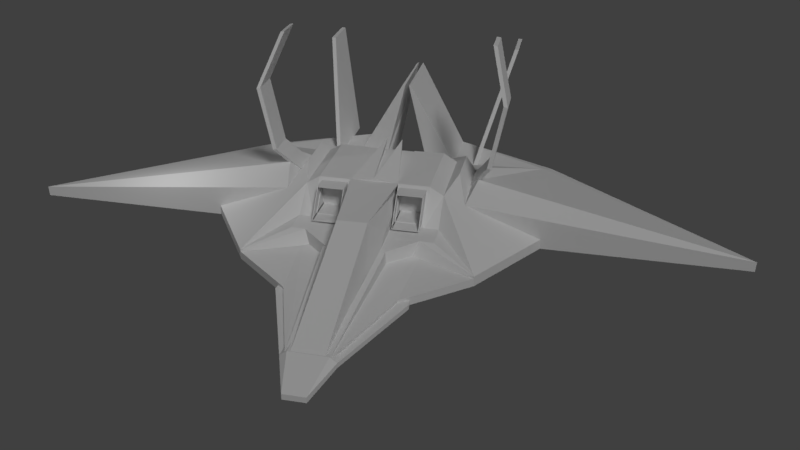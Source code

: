 # Source: EnemySpaceship.blend  (saved by Blender 2.79.0; exported with 4.5.12 LTS)
import bpy
from mathutils import Matrix  # noqa: F401  (used for matrix-valued properties, if any)

bpy.ops.wm.read_factory_settings(use_empty=True)
scene = bpy.context.scene
scene.name = 'Scene'

# ---- collections
col_collection_1 = bpy.data.collections.new('Collection 1'); scene.collection.children.link(col_collection_1)

# ---- materials (node trees are filled in below, after node groups)
mat_redmetal = bpy.data.materials.new('RedMetal')
mat_redmetal.alpha_threshold = 0.0
mat_redmetal.use_transparent_shadow = False
mat_redmetal.roughness = 0.5
mat_redmetal.specular_intensity = 0.0
mat_brightmetal = bpy.data.materials.new('BrightMetal')
mat_brightmetal.alpha_threshold = 0.0
mat_brightmetal.use_transparent_shadow = False
mat_brightmetal.roughness = 0.5
mat_glas = bpy.data.materials.new('Glas')
mat_glas.alpha_threshold = 0.0
mat_glas.use_transparent_shadow = False
mat_glas.roughness = 0.5
mat_glas.specular_intensity = 1.0

# ---- material node trees

# ---- world
world_world = bpy.data.worlds.new('World'); scene.world = world_world
world_world.color = (0.05088, 0.05088, 0.05088)
world_world.use_sun_shadow = False
world_world.sun_shadow_jitter_overblur = 0.0
world_world.cycles.sampling_method = 'MANUAL'

# ---- cameras
cam_camera = bpy.data.cameras.new('Camera')
cam_camera.clip_end = 100.0
cam_camera.lens = 35.0
cam_camera.sensor_width = 32.0
cam_camera.sensor_height = 18.0
cam_camera.display_size = 2.0
cam_camera.dof.focus_distance = 0.0
cam_camera.dof.aperture_fstop = 128.0
cam_camera.dof.aperture_blades = 6

# ---- lights
light_sun = bpy.data.lights.new('Sun', 'SUN')
light_sun.transmission_factor = 0.0
light_sun.angle = 0.1993
light_sun.energy = 1.0
light_sun.shadow_buffer_clip_start = 0.5
light_sun.shadow_soft_size = 0.1
light_sun.shadow_cascade_max_distance = 1000.0
light_point = bpy.data.lights.new('Point', 'POINT')
light_point.transmission_factor = 0.0
light_point.energy = 100.0
light_point.shadow_buffer_clip_start = 0.5
light_point.shadow_soft_size = 0.1
light_point.shadow_maximum_resolution = 0.006
light_point.use_absolute_resolution = True

# ---- meshes
me_cube_018 = bpy.data.meshes.new('Cube.018')
me_cube_018.from_pydata([(-1.174, -2.019, -0.9859), (-0.905, 1.506, -1.478), (-1.174, -2.024, -1.005), (-0.905, 1.527, -1.829), (1.0, -2.019, -0.98), (0.7421, 1.506, -1.478), (1.0, -2.024, -1.005), (0.7421, 1.527, -1.829), (-0.04935, 1.506, -1.478), (-0.1179, -2.019, -0.8497), (-0.4661, 1.506, -1.103), (-0.1618, 0.9709, -0.1293), (0.5308, 0.9927, -0.1694), (0.3871, 1.506, -1.065)], [], [(0, 1, 3, 2), (2, 3, 7, 6), (6, 7, 5, 4), (4, 5, 13, 12), (2, 6, 4, 12, 9, 11, 0), (7, 3, 1, 10, 8, 13, 5), (9, 8, 10, 11), (11, 10, 1, 0), (12, 13, 8, 9)])
_uv = me_cube_018.uv_layers.new(name='UVMap')
_uv.uv.foreach_set('vector', [0.997, 0.5062, 0.9478, 0.0137, 1.0, 0.0, 1.0, 0.5063, 0.3583, 0.0, 0.314, 0.505, 0.04251, 0.505, 0.0, 6.604e-08, 0.6088, 0.4335, 0.6088, 0.9396, 0.5536, 0.9257, 0.6047, 0.4334, 0.3884, 0.5157, 0.3373, 1.008, 0.2633, 0.9994, 0.142, 0.9004, 0.4956, 0.5686, 0.1373, 0.5686, 0.1373, 0.5669, 0.2147, 0.1352, 0.3216, 0.5617, 0.3289, 0.1365, 0.4956, 0.5672, 0.3455, 0.505, 0.3455, 0.7331, 0.2876, 0.7331, 0.2258, 0.6723, 0.2876, 0.6146, 0.2195, 0.5541, 0.2876, 0.505, 0.6953, 0.564, 0.6953, 0.8121, 0.6602, 0.8098, 0.5927, 0.7584, 0.1375, 0.2499, 0.286, 0.1505, 0.3686, 0.143, 0.4179, 0.6355, 0.546, 0.3318, 0.6111, 0.2859, 0.655, 0.2827, 0.655, 0.5286])
me_cube_018.materials.append(mat_redmetal)
me_cube_018.use_remesh_preserve_volume = False
me_cube_018.use_remesh_preserve_attributes = False
me_cube_018.use_mirror_vertex_groups = False
me_cube_018.update()
me_cube_008 = bpy.data.meshes.new('Cube.008')
me_cube_008.from_pydata([(-1.0, -1.0, -1.0), (-1.0, 0.7204, 1.0), (-1.0, 2.044, -1.0), (-1.0, 2.044, 1.0), (1.0, -1.0, -1.0), (1.0, 0.7204, 1.0), (1.0, 2.044, -1.0), (1.0, 2.044, 1.0), (-1.0, 0.7204, 1.058), (-1.0, 2.044, 1.058), (1.0, 2.044, 1.058), (1.0, 0.7204, 1.058), (-1.071, 2.044, -1.0), (-1.071, -1.0, -1.0), (-1.071, 0.7204, 1.0), (-1.071, 2.044, 1.0), (1.057, 2.044, 1.0), (1.057, 2.044, -1.0), (1.057, -1.0, -1.0), (1.057, 0.7204, 1.0), (-1.0, 2.044, -1.033), (-1.0, -1.0, -1.033), (1.0, 2.044, -1.033), (1.0, -1.0, -1.033), (-1.063, 0.7204, 1.0), (-1.063, 2.044, 1.0), (-1.063, 0.7204, 1.058), (-1.063, 2.044, 1.058), (1.057, 2.044, 1.0), (1.057, 0.7204, 1.0), (1.057, 2.044, 1.058), (1.057, 0.7204, 1.058), (-1.066, 2.044, -1.0), (-1.066, -1.0, -1.0), (-1.066, 2.044, -1.033), (-1.066, -1.0, -1.033), (1.055, -1.0, -1.0), (1.055, 2.044, -1.0), (1.055, -1.0, -1.033), (1.055, 2.044, -1.033)], [], [(1, 3, 15, 14), (2, 3, 7, 6), (5, 4, 18, 19), (0, 2, 32, 33), (3, 1, 24, 25), (10, 9, 8, 11), (1, 5, 11, 8), (7, 3, 9, 10), (11, 5, 29, 31), (13, 14, 15, 12), (2, 0, 13, 12), (3, 2, 12, 15), (0, 1, 14, 13), (17, 16, 19, 18), (4, 6, 17, 18), (7, 5, 19, 16), (6, 7, 16, 17), (20, 22, 23, 21), (4, 23, 38, 36), (4, 0, 21, 23), (2, 6, 22, 20), (25, 24, 26, 27), (1, 8, 26, 24), (8, 9, 27, 26), (9, 3, 25, 27), (29, 28, 30, 31), (10, 11, 31, 30), (5, 7, 28, 29), (7, 10, 30, 28), (33, 32, 34, 35), (2, 20, 34, 32), (20, 21, 35, 34), (21, 0, 33, 35), (37, 36, 38, 39), (6, 4, 36, 37), (23, 22, 39, 38), (22, 6, 37, 39)])
_uv = me_cube_008.uv_layers.new(name='UVMap')
_uv.uv.foreach_set('vector', [0.6335, 0.7174, 0.6335, 0.5, 0.6449, 0.5, 0.6449, 0.7174, 0.8175, 0.4279, 0.9562, 0.4279, 0.9562, 0.5695, 0.8175, 0.5695, 0.6541, 0.5, 0.6541, 0.8285, 0.6449, 0.8285, 0.6449, 0.5, 0.491, 0.966, 0.491, 0.466, 0.5016, 0.466, 0.5016, 0.966, 0.6335, 0.5, 0.6335, 0.7174, 0.6234, 0.7174, 0.6234, 0.5, 0.3808, 0.6673, 0.3808, 0.3388, 0.5939, 0.3388, 0.5939, 0.6673, 0.6541, 0.838, 0.6541, 0.5094, 0.6634, 0.5094, 0.6634, 0.838, 0.4891, 0.536, 0.4891, 0.2074, 0.4984, 0.2074, 0.4984, 0.536, 0.6634, 0.5094, 0.6541, 0.5094, 0.6541, 0.5, 0.6634, 0.5, 0.322, 1.0, 0.0, 0.7174, 0.0, 0.5, 0.322, 0.5, 0.491, 0.466, 0.491, 0.966, 0.4796, 0.966, 0.4796, 0.466, 0.4891, 0.2074, 0.1671, 0.2074, 0.1671, 0.1958, 0.4891, 0.1958, 0.322, 0.8285, 0.322, 0.5, 0.3334, 0.5, 0.3334, 0.8285, 0.6634, 0.5, 0.3414, 0.5, 0.3414, 0.2826, 0.6634, 0.0, 0.346, 0.8126, 0.346, 0.3126, 0.3552, 0.3126, 0.3552, 0.8126, 0.5864, 0.7174, 0.5864, 0.5, 0.5955, 0.5, 0.5955, 0.7174, 0.1671, 0.536, 0.4891, 0.536, 0.4891, 0.5453, 0.1671, 0.5453, 0.01056, 0.0, 0.3326, 7.833e-08, 0.3326, 0.5, 0.01056, 0.5, 0.3387, 0.509, 0.3334, 0.509, 0.3334, 0.5, 0.3387, 0.5, 0.3387, 0.509, 0.3387, 0.8376, 0.3334, 0.8376, 0.3334, 0.509, 0.1671, 0.2074, 0.1671, 0.536, 0.1618, 0.536, 0.1618, 0.2074, 0.6141, 0.5, 0.6141, 0.7174, 0.6047, 0.7174, 0.6047, 0.5, 0.6541, 0.838, 0.6634, 0.838, 0.6634, 0.8483, 0.6541, 0.8483, 0.5939, 0.3388, 0.3808, 0.3388, 0.3808, 0.3284, 0.5939, 0.3284, 0.4984, 0.2074, 0.4891, 0.2074, 0.4891, 0.1971, 0.4984, 0.1971, 0.6141, 0.7174, 0.6141, 0.5, 0.6234, 0.5, 0.6234, 0.7174, 0.3808, 0.6673, 0.5939, 0.6673, 0.5939, 0.6768, 0.3808, 0.6768, 0.5955, 0.7174, 0.5955, 0.5, 0.6047, 0.5, 0.6047, 0.7174, 0.4891, 0.536, 0.4984, 0.536, 0.4984, 0.5454, 0.4891, 0.5454, 0.4074, 0.8496, 0.4074, 0.3496, 0.4127, 0.3496, 0.4127, 0.8496, 0.1671, 0.2074, 0.1618, 0.2074, 0.1618, 0.1966, 0.1671, 0.1966, 0.01056, 0.0, 0.01056, 0.5, 0.0, 0.5, 3.838e-08, 0.0, 0.3334, 0.8376, 0.3387, 0.8376, 0.3387, 0.8483, 0.3334, 0.8483, 0.4751, 0.8972, 0.4751, 0.3972, 0.4804, 0.3972, 0.4804, 0.8972, 0.4465, 0.4872, 0.4465, 0.9872, 0.4377, 0.9872, 0.4377, 0.4872, 0.3326, 0.5, 0.3326, 7.833e-08, 0.3414, 7.833e-08, 0.3414, 0.5, 0.1618, 0.536, 0.1671, 0.536, 0.1671, 0.545, 0.1618, 0.545])
me_cube_008.materials.append(mat_brightmetal)
me_cube_008.use_remesh_preserve_volume = False
me_cube_008.use_remesh_preserve_attributes = False
me_cube_008.use_mirror_vertex_groups = False
me_cube_008.update()
me_cube_004 = bpy.data.meshes.new('Cube.004')
me_cube_004.from_pydata([(-0.5964, -2.306, -1.632), (-0.5964, 1.294, -0.4053), (-0.5964, 4.3, -0.6986), (-0.5964, 4.323, -0.5169), (0.8474, -2.306, -1.655), (0.8474, 1.294, -0.428), (0.8474, 4.3, -0.6986), (0.8474, 4.323, -0.5396), (0.8474, 0.04427, -0.5129), (-0.5964, 0.02705, -0.4978), (-0.6056, 4.15, 0.1666), (-0.5985, 1.764, 0.1761), (-0.3084, -0.7453, 0.1725), (-0.3234, -4.876, -1.219), (0.8483, 1.785, 0.1708), (0.8468, 4.153, 0.1589), (0.5673, -0.7316, 0.1785), (0.5551, -4.876, -1.219), (-0.3797, 4.323, 0.06278), (-0.3953, 1.294, -0.06081), (0.6828, 4.323, 0.07227), (0.7163, 1.508, -0.1115), (0.5467, 4.152, 0.1605), (0.5528, 1.781, 0.1719), (-0.2672, 1.769, 0.1749), (-0.288, 4.151, 0.1649), (-0.4348, 1.767, 0.1755), (-0.4576, 4.15, 0.1658)], [], [(0, 9, 1, 3, 2), (2, 3, 18, 10, 27, 25, 22, 15, 20, 7, 6), (6, 7, 5, 8, 4), (4, 8, 16, 17), (2, 6, 4, 17, 13, 0), (7, 20, 21, 5), (9, 12, 11, 19, 1), (11, 10, 18, 19), (11, 12, 16, 14, 23, 24, 26), (13, 12, 9, 0), (14, 16, 8, 5, 21), (14, 15, 22, 23), (17, 16, 12, 13), (19, 18, 3, 1), (21, 20, 15, 14), (23, 22, 25, 24), (24, 25, 27, 26), (26, 27, 10, 11)])
_uv = me_cube_004.uv_layers.new(name='UVMap')
_uv.uv.foreach_set('vector', [0.4594, 0.7321, 0.3478, 0.4663, 0.3598, 0.3299, 0.4347, 0.008721, 0.4594, 0.01391, 1.0, 0.1554, 0.9749, 0.1554, 0.8929, 0.1321, 0.8742, 0.1564, 0.8744, 0.1405, 0.8745, 0.1222, 0.8751, 0.03237, 0.8754, 6.52e-05, 0.8916, 0.01771, 0.9781, 0.0, 1.0, 2.508e-06, 0.2311, 0.9857, 0.2094, 0.9906, 0.1327, 0.6697, 0.1193, 0.5353, 0.2311, 0.2672, 0.2311, 0.2672, 0.1193, 0.5353, 0.0, 0.4632, 0.1109, 0.0, 0.6662, 0.9893, 0.4594, 0.9892, 0.4594, 0.2727, 0.5022, 0.0, 0.628, 5.574e-05, 0.6662, 0.2729, 0.2094, 0.9906, 0.1198, 1.0, 0.08948, 0.6973, 0.1327, 0.6697, 0.3478, 0.4663, 0.2311, 0.5385, 0.2885, 0.271, 0.306, 0.3247, 0.3598, 0.3299, 0.8769, 0.4304, 0.8742, 0.1744, 0.9066, 0.1564, 0.9066, 0.4826, 0.3465, 0.8222, 0.3875, 0.5523, 0.5129, 0.5537, 0.5537, 0.8242, 0.5114, 0.8238, 0.394, 0.8226, 0.37, 0.8224, 0.3435, 0.9998, 0.2311, 0.5385, 0.3478, 0.4663, 0.4594, 0.7321, 0.05911, 0.7314, 0.0, 0.4632, 0.1193, 0.5353, 0.1327, 0.6697, 0.08948, 0.6973, 0.8739, 0.7236, 0.8742, 0.978, 0.8313, 0.978, 0.8315, 0.7232, 0.5107, 0.1005, 0.5129, 0.5537, 0.3875, 0.5523, 0.3849, 0.1007, 0.306, 0.3247, 0.3478, 0.0, 0.4347, 0.008721, 0.3598, 0.3299, 0.08948, 0.6973, 0.1198, 1.0, 0.1085, 0.9833, 0.05911, 0.7314, 0.8315, 0.7232, 0.8313, 0.978, 0.7117, 0.978, 0.7141, 0.7221, 0.7141, 0.7221, 0.7117, 0.978, 0.6874, 0.978, 0.6901, 0.7219, 0.6901, 0.7219, 0.6874, 0.978, 0.6662, 0.978, 0.6667, 0.7217])
me_cube_004.materials.append(mat_glas)
me_cube_004.use_remesh_preserve_volume = False
me_cube_004.use_remesh_preserve_attributes = False
me_cube_004.use_mirror_vertex_groups = False
me_cube_004.update()
me_cube_001 = bpy.data.meshes.new('Cube.001')
me_cube_001.from_pydata([(-0.7589, -1.0, -1.0), (-0.7589, -1.0, -0.8363), (-1.196, 12.0, -0.7967), (-1.0, 12.0, -0.5157), (-0.152, -1.0, -1.0), (-0.152, -1.0, -0.8363), (0.2548, 12.0, -0.7967), (0.07641, 12.0, -0.5157), (-1.0, 0.1519, -0.5157), (0.07641, 0.1399, -0.5157), (0.2548, 0.141, -0.7967), (-1.196, 0.1511, -0.7967), (0.2548, 0.1404, -0.6572), (0.2548, 12.0, -0.6594), (-1.196, 0.1515, -0.6568), (-1.196, 12.0, -0.66), (0.07641, 2.899, -0.5157), (1.401, 2.895, -0.6577), (1.401, 2.894, -0.7967), (-2.265, 2.894, -0.7967), (-1.0, 2.897, -0.5157), (-2.265, 2.895, -0.6575)], [], [(0, 1, 8, 14, 11), (2, 15, 3, 7, 13, 6), (6, 13, 17, 18), (4, 5, 1, 0), (2, 6, 18, 10, 11, 19), (7, 3, 20, 8, 9, 16), (9, 8, 1, 5), (11, 10, 4, 0), (10, 12, 9, 5, 4), (11, 14, 21, 19), (12, 17, 16, 9), (15, 21, 20, 3), (16, 17, 13, 7), (18, 17, 12, 10), (19, 21, 15, 2), (20, 21, 14, 8)])
_uv = me_cube_001.uv_layers.new(name='UVMap')
_uv.uv.foreach_set('vector', [0.6863, 0.6246, 0.667, 0.6244, 0.6315, 0.534, 0.6482, 0.5323, 0.6646, 0.5325, 1.0, 0.1114, 0.9839, 0.1114, 0.9669, 0.09636, 0.9669, 0.0137, 0.9838, 2.289e-09, 1.0, 0.0, 0.9669, 0.9938, 0.9507, 0.994, 0.9341, 0.3127, 0.9504, 0.3126, 0.3632, 0.304, 0.3825, 0.304, 0.3825, 0.3506, 0.3632, 0.3506, 0.6875, 0.0, 0.8571, 0.01397, 0.8571, 0.7163, 0.6826, 0.9142, 0.5132, 0.8995, 0.4286, 0.681, 0.4078, 0.9884, 0.282, 0.9987, 0.148, 0.3059, 0.1076, 0.09711, 0.2333, 0.08585, 0.2739, 0.2958, 0.2333, 0.08585, 0.1076, 0.09711, 0.1185, 0.005834, 0.1895, 0.0, 0.5132, 0.8995, 0.6826, 0.9142, 0.618, 0.9983, 0.547, 0.9924, 0.3151, 0.4468, 0.2987, 0.4469, 0.2819, 0.4452, 0.3176, 0.3558, 0.3369, 0.3556, 0.6705, 0.7325, 0.654, 0.7323, 0.6595, 0.5129, 0.6759, 0.5131, 0.254, 0.08359, 0.4286, 0.2821, 0.2739, 0.2958, 0.2333, 0.08585, 0.259, 1.0, 0.0, 0.3174, 0.148, 0.3059, 0.282, 0.9987, 0.2739, 0.2958, 0.4286, 0.2821, 0.4286, 0.9861, 0.4078, 0.9884, 0.6371, 0.9166, 0.5807, 0.9172, 0.5622, 0.1539, 0.6188, 0.1534, 0.8956, 0.6835, 0.8792, 0.6833, 0.8959, 0.0, 0.912, 0.0001654, 0.148, 0.3059, 0.0, 0.3174, 0.08461, 0.09837, 0.1076, 0.09711])
me_cube_001.materials.append(mat_redmetal)
me_cube_001.use_remesh_preserve_volume = False
me_cube_001.use_remesh_preserve_attributes = False
me_cube_001.use_mirror_vertex_groups = False
me_cube_001.update()
me_cube_035 = bpy.data.meshes.new('Cube.035')
me_cube_035.from_pydata([(-1.309, -1.0, -1.1), (-1.309, -1.0, -0.7524), (-1.0, 3.237, -1.0), (-1.0, 3.237, -0.2704), (-1.136, -1.0, -1.1), (-1.136, -1.0, -0.7524), (1.653, 3.228, -1.0), (-0.8268, 3.237, -0.2704), (1.653, 3.228, -0.7599), (-1.136, -1.0, -0.8498), (-1.136, -1.0, -0.7567), (-0.8268, 3.336, -0.6591), (-0.1542, 1.728, -0.7548), (-0.1542, 1.723, -1.0), (0.04231, 4.154, -0.6894), (0.04267, 4.154, -1.0), (-0.8214, 3.336, -1.0)], [], [(0, 1, 3, 2), (2, 3, 7, 11, 16), (6, 8, 12, 13), (4, 9, 10, 5, 1, 0), (2, 16, 15, 6, 13, 4, 0), (7, 3, 1, 5), (9, 12, 8, 14, 11, 10), (10, 11, 7, 5), (13, 12, 9, 4), (15, 14, 8, 6), (16, 11, 14, 15)])
_uv = me_cube_035.uv_layers.new(name='UVMap')
_uv.uv.foreach_set('vector', [0.858, 0.9277, 0.7994, 0.9277, 0.7341, 0.43, 0.857, 0.4301, 0.857, 0.4301, 0.7341, 0.43, 0.7336, 0.4019, 0.7995, 0.3914, 0.857, 0.3905, 0.9709, 0.9135, 0.9304, 0.9146, 0.9239, 0.5579, 0.9652, 0.5558, 0.7336, 0.995, 0.7336, 0.9465, 0.7336, 0.9285, 0.7336, 0.9277, 0.7628, 0.9277, 0.7628, 0.995, 0.0, 0.2816, 0.01589, 0.2465, 0.06156, 0.02212, 0.3741, 0.0, 0.2595, 0.4362, 0.3741, 0.9815, 0.3497, 1.0, 0.6651, 0.8359, 0.636, 0.8335, 0.636, 0.005879, 0.6651, 0.008256, 0.7336, 0.0, 0.6183, 0.546, 0.7336, 0.9812, 0.421, 0.959, 0.3741, 0.7344, 0.7325, 0.0007519, 0.6587, -0.02352, 0.6587, 0.811, 0.5929, 0.7938, 0.658, -0.0235, 0.9652, 0.5558, 0.9239, 0.5579, 0.9287, 0.001169, 0.9709, 0.0, 0.858, 0.1639, 0.8057, 0.1639, 0.8099, 0.0, 0.8503, 1.169e-05, 0.857, 0.3905, 0.7995, 0.3914, 0.8057, 0.1639, 0.858, 0.1639])
me_cube_035.materials.append(mat_redmetal)
me_cube_035.use_remesh_preserve_volume = False
me_cube_035.use_remesh_preserve_attributes = False
me_cube_035.use_mirror_vertex_groups = False
me_cube_035.update()
me_cube_034 = bpy.data.meshes.new('Cube.034')
me_cube_034.from_pydata([(-1.0, 0.01771, -1.547), (-1.0, 0.01771, -0.8199), (-1.0, 1.0, -1.547), (-1.0, 1.0, -0.8199), (-0.4027, 0.567, -1.547), (-0.4027, 0.567, -0.8199), (0.04641, 1.0, -1.547), (0.04641, 1.0, -0.8199)], [], [(0, 1, 3, 2), (2, 3, 7, 6), (6, 7, 5, 4), (4, 5, 1, 0), (2, 6, 4, 0), (7, 3, 1, 5)])
_uv = me_cube_034.uv_layers.new(name='UVMap')
_uv.uv.foreach_set('vector', [1.0, 0.9694, 0.7016, 0.9694, 0.7016, 0.5, 1.0, 0.5, 0.7016, 0.0, 1.0, 0.0, 1.0, 0.5, 0.7016, 0.5, 4.893e-08, 0.0, 0.2984, 0.0, 0.2984, 0.2981, 0.0, 0.2981, 0.0, 0.2981, 0.2984, 0.2981, 0.2984, 0.6858, 4.893e-08, 0.6858, 0.2984, 0.5, 0.2984, 0.0, 0.4761, 0.2146, 0.7016, 0.5, 0.7016, 0.5, 0.7016, 1.0, 0.2984, 1.0, 0.5239, 0.7146])
me_cube_034.use_remesh_preserve_volume = False
me_cube_034.use_remesh_preserve_attributes = False
me_cube_034.use_mirror_vertex_groups = False
me_cube_034.update()
me_cube_033 = bpy.data.meshes.new('Cube.033')
me_cube_033.from_pydata([(-4.998, -0.03804, -1.0), (-4.998, -0.03804, 1.796), (-4.998, 5.954, -1.0), (-4.998, 5.954, 5.396), (5.134, -3.276, -1.0), (5.134, -3.276, 0.1831), (11.26, 5.954, -1.0), (11.26, 5.954, 0.1853), (0.2103, 5.954, 4.427), (0.2565, -0.03804, 1.792), (-1.359, 5.954, 5.397), (-1.366, -0.03804, 1.796), (-4.998, 2.937, 1.796), (0.234, 2.88, 1.802), (-1.363, 2.898, 1.797), (-1.799, 5.582, 4.953), (-1.763, 3.175, 2.118), (-4.671, 3.212, 2.125), (-4.683, 5.588, 4.959)], [], [(0, 1, 12, 3, 2), (2, 3, 10, 8, 7, 6), (6, 7, 5, 4), (4, 5, 9, 11, 1, 0), (2, 6, 4, 0), (7, 8, 13, 9, 5), (9, 13, 14, 11), (11, 14, 12, 1), (12, 14, 16, 17, 18, 3), (14, 13, 8, 10), (3, 18, 15, 16, 14, 10)])
_uv = me_cube_033.uv_layers.new(name='UVMap')
_uv.uv.foreach_set('vector', [1.719e-08, 0.8388, 0.0, 0.7352, 0.1135, 0.7352, 0.2286, 0.6018, 0.2286, 0.8388, 0.9548, 0.6023, 0.7108, 0.6023, 0.7108, 0.4675, 0.7478, 0.4093, 0.9096, 0.0, 0.9548, 0.0, 0.7425, 0.4246, 0.7877, 0.4246, 0.7876, 0.8351, 0.7425, 0.8351, 0.7232, 0.6531, 0.6857, 0.6489, 0.6007, 0.4461, 0.6111, 0.3871, 0.6345, 0.255, 0.7232, 0.2649, 0.7108, 0.0, 0.7108, 0.6023, 0.3586, 0.3754, 0.4822, 1.767e-08, 0.9107, 0.4647, 0.9107, 0.9083, 0.778, 0.8957, 0.6611, 0.8917, 0.551, 0.699, 0.6616, 0.4636, 0.7724, 0.4674, 0.7709, 0.5264, 0.6594, 0.5235, 0.6571, 0.4588, 0.7686, 0.4617, 0.7652, 0.5959, 0.6522, 0.5929, 0.569, 0.6134, 0.5682, 0.479, 0.5842, 0.494, 0.5853, 0.6014, 0.7254, 0.6032, 0.747, 0.615, 0.8152, 0.4908, 0.815, 0.4318, 0.9632, 0.4362, 0.9941, 0.4924, 0.9478, 0.5269, 0.9262, 0.515, 0.9258, 0.4085, 0.785, 0.4058, 0.7689, 0.3909, 0.9478, 0.3925])
me_cube_033.materials.append(mat_redmetal)
me_cube_033.use_remesh_preserve_volume = False
me_cube_033.use_remesh_preserve_attributes = False
me_cube_033.use_mirror_vertex_groups = False
me_cube_033.update()
me_cube_032 = bpy.data.meshes.new('Cube.032')
me_cube_032.from_pydata([(-0.9643, -1.035, -0.1702), (-0.9643, -1.035, 1.498), (-0.9643, 3.509, -0.1733), (-0.9643, 3.509, 0.1282), (9.276, -1.013, -0.1702), (9.276, -1.013, 0.1393), (-0.9519, 5.987, -0.1733), (-1.612, 5.987, 2.84), (-0.9629, 3.509, 0.1282), (0.393, -1.035, 1.248), (-0.9643, 1.366, 1.496), (3.281, 3.876, 0.1378), (0.3944, 1.386, 1.246), (3.28, 3.872, -0.1717), (-0.9643, -1.035, 0.116), (-0.9643, 3.509, 0.1277), (-0.9643, -0.03589, 0.1218), (-0.9643, -0.03446, -0.1717), (-0.01748, -1.035, 1.502), (-0.01164, 1.38, 1.5), (1.27, -0.007123, 1.377), (1.25, 0.8494, 1.383), (1.007, 1.39, 1.01), (1.026, -1.035, 1.004), (0.6862, 0.09651, 1.477), (0.6875, 1.388, 1.476), (3.004, 3.464, 0.3072), (-1.56, 5.859, 2.84), (-0.6727, 3.506, 0.1413), (-1.539, 3.568, 2.845), (-1.623, 3.571, 2.832), (-0.006712, 5.516, 0.1366), (0.01388, 3.498, 0.1722)], [], [(0, 14, 16, 17), (2, 15, 7, 6), (6, 7, 27, 31, 11, 13), (4, 5, 20, 23, 24, 9, 18, 1, 14, 0), (2, 6, 13, 4, 0, 17), (7, 30, 29, 27), (9, 12, 19, 18), (11, 26, 21, 20, 5), (13, 11, 5, 4), (10, 19, 12, 8, 3), (15, 16, 10, 3), (7, 15, 3, 8, 30), (17, 16, 15, 2), (10, 16, 14, 1), (18, 19, 10, 1), (20, 21, 22, 23), (23, 22, 25, 24), (24, 25, 12, 9), (26, 32, 28, 8, 12, 25, 22, 21), (27, 29, 28, 32, 31), (29, 30, 8, 28), (31, 32, 26, 11)])
_uv = me_cube_032.uv_layers.new(name='UVMap')
_uv.uv.foreach_set('vector', [0.3682, 0.5932, 0.3835, 0.5932, 0.3839, 0.6511, 0.3681, 0.6512, 0.3681, 0.8565, 0.3843, 0.8565, 0.5324, 1.0, 0.3681, 1.0, 0.7461, 0.06734, 0.8993, 0.0, 0.9007, 0.006446, 0.7739, 0.1231, 0.8136, 0.3299, 0.7974, 0.3337, 1.0, 0.5934, 0.9837, 0.5934, 0.9072, 0.1304, 0.9382, 0.1154, 0.9007, 0.09663, 0.9253, 0.07865, 0.9119, 0.05484, 0.9121, 0.0, 0.9849, 0.0002275, 1.0, 0.0002747, 0.5015, 0.5926, 0.3681, 0.5916, 0.4825, 0.3467, 0.7461, 0.0, 0.7461, 0.5932, 0.6922, 0.593, 0.8189, 0.2629, 0.9479, 0.2613, 0.9483, 0.2661, 0.8259, 0.2658, 0.9653, 0.362, 0.836, 0.3631, 0.8375, 0.3381, 0.9666, 0.3368, 0.7408, 0.2519, 0.7641, 0.2345, 0.9117, 0.1236, 0.9583, 0.1245, 0.9974, 0.6077, 0.7974, 0.3337, 0.8136, 0.3299, 0.9007, 0.7659, 0.8844, 0.7696, 0.2387, 0.04527, 0.239, 0.1001, 0.2375, 0.1251, 0.1153, 0.05469, 0.1153, 0.05461, 0.3843, 0.8565, 0.3839, 0.6511, 0.4577, 0.7323, 0.3843, 0.8565, 0.5324, 1.0, 0.3843, 0.8565, 0.3843, 0.8565, 0.3843, 0.8565, 0.532, 0.8601, 0.3681, 0.6512, 0.3839, 0.6511, 0.3843, 0.8565, 0.3681, 0.8565, 0.4577, 0.7323, 0.3839, 0.6511, 0.3835, 0.5932, 0.4577, 0.5932, 0.3681, 0.09877, 0.239, 0.1001, 0.2387, 0.04527, 0.367, 0.04426, 0.5327, 0.674, 0.5324, 0.6244, 0.5516, 0.5932, 0.5516, 0.7336, 1.004, 0.0826, 0.8743, 0.08249, 0.8771, 0.06121, 0.9461, 0.06059, 0.3082, 0.1399, 0.2392, 0.1405, 0.2375, 0.1251, 0.3669, 0.124, 0.1232, 0.2821, 0.1172, 0.1107, 0.1158, 0.07132, 0.1153, 0.05469, 0.2375, 0.1251, 0.2392, 0.1405, 0.2364, 0.1618, 0.268, 0.1733, 0.7963, 0.518, 0.9937, 0.5183, 0.9719, 0.6257, 0.9741, 0.6891, 0.7999, 0.6889, 0.9184, 0.7973, 0.9139, 0.7981, 0.9033, 0.6397, 0.9184, 0.6352, 0.009166, 0.1105, 0.1172, 0.1107, 0.1232, 0.2821, 0.1004, 0.2992])
me_cube_032.materials.append(mat_redmetal)
me_cube_032.use_remesh_preserve_volume = False
me_cube_032.use_remesh_preserve_attributes = False
me_cube_032.use_mirror_vertex_groups = False
me_cube_032.update()
me_cube_031 = bpy.data.meshes.new('Cube.031')
me_cube_031.from_pydata([(0.8639, -1.548, -1.0), (1.798, 1.416, 2.277), (0.8639, 1.0, -1.0), (1.798, 2.722, 2.277), (1.0, -1.548, -1.0), (1.934, 1.416, 2.277), (1.0, 1.0, -1.0), (1.934, 2.722, 2.277)], [], [(0, 1, 3, 2), (2, 3, 7, 6), (6, 7, 5, 4), (4, 5, 1, 0), (2, 6, 4, 0), (7, 3, 1, 5)])
_uv = me_cube_031.uv_layers.new(name='UVMap')
_uv.uv.foreach_set('vector', [0.9932, -0.1751, 0.9932, 0.2859, 0.8825, 0.3735, 0.7774, -0.004374, 0.8707, 0.7023, 0.9155, 0.004679, 0.9424, 0.0, 0.8976, 0.6977, 0.7196, 0.3771, 0.9016, 0.01538, 0.995, 0.1218, 0.9016, 0.5846, 0.973, 0.9841, 0.9424, 0.158, 0.9694, 0.1623, 1.0, 0.9885, 0.8707, 0.7023, 0.8976, 0.6977, 0.9424, 0.9108, 0.9155, 0.9155, 0.973, 0.0, 1.0, 0.00433, 0.9694, 0.1623, 0.9424, 0.158])
me_cube_031.materials.append(mat_redmetal)
me_cube_031.use_remesh_preserve_volume = False
me_cube_031.use_remesh_preserve_attributes = False
me_cube_031.use_mirror_vertex_groups = False
me_cube_031.update()
me_cube_030 = bpy.data.meshes.new('Cube.030')
me_cube_030.from_pydata([(-1.105, 1.056, -1.0), (-1.297, 1.182, 3.754), (-1.105, 1.903, -1.0), (-1.297, 2.029, 3.754), (-0.9805, 1.056, -1.0), (-1.173, 1.182, 3.754), (-0.9805, 1.903, -1.0), (-1.173, 2.029, 3.754), (-0.4268, 1.0, 0.4541), (-0.4268, 0.1528, 0.4543), (-0.5511, 0.1528, 0.4531), (-0.5511, 1.0, 0.4598), (-0.4268, 0.1528, 2.436), (-0.4268, 1.0, 2.431), (-0.5511, 1.0, 2.444), (-0.5511, 0.1528, 2.441)], [], [(0, 10, 11, 2), (2, 11, 8, 6), (6, 8, 9, 4), (4, 9, 10, 0), (2, 6, 4, 0), (7, 3, 1, 5), (9, 8, 13, 12), (11, 10, 15, 14), (10, 9, 12, 5, 1, 15), (8, 11, 14, 3, 7, 13), (12, 13, 7, 5), (14, 15, 1, 3)])
_uv = me_cube_030.uv_layers.new(name='UVMap')
_uv.uv.foreach_set('vector', [0.5259, 1.0, 0.3514, 0.7074, 0.5085, 0.7013, 0.6831, 0.9953, 0.9769, 0.001216, 0.8685, 0.2299, 0.8455, 0.2276, 0.9539, 0.0, 0.3416, 0.004705, 0.167, 0.2977, 0.009767, 0.2931, 0.1844, 0.0, 0.808, 0.9586, 0.6978, 0.7301, 0.7209, 0.7292, 0.831, 0.9575, 0.9769, 0.1771, 1.0, 0.1771, 1.0, 0.3543, 0.9769, 0.3543, 1.0, 0.1771, 0.9769, 0.1771, 0.9769, 0.0, 1.0, 0.0, 0.009767, 0.2931, 0.167, 0.2977, 0.1572, 0.7104, 0.0, 0.7067, 0.5085, 0.7013, 0.3514, 0.7074, 0.3416, 0.2923, 0.4988, 0.287, 0.7209, 0.7292, 0.6978, 0.7301, 0.6831, 0.3351, 0.808, 0.001143, 0.831, 0.0, 0.7061, 0.3329, 0.8455, 0.2276, 0.8685, 0.2299, 0.8539, 0.6253, 0.9769, 0.9582, 0.9539, 0.957, 0.831, 0.6213, 0.0, 0.7067, 0.1572, 0.7104, 0.3416, 1.0, 0.1844, 0.9953, 0.4988, 0.287, 0.3416, 0.2923, 0.5259, 0.004706, 0.6831, 0.0])
me_cube_030.materials.append(mat_redmetal)
me_cube_030.use_remesh_preserve_volume = False
me_cube_030.use_remesh_preserve_attributes = False
me_cube_030.use_mirror_vertex_groups = False
me_cube_030.update()
me_cube_017 = bpy.data.meshes.new('Cube.017')
me_cube_017.from_pydata([(-1.105, 1.056, -1.0), (-1.297, 1.182, 3.754), (-1.105, 1.903, -1.0), (-1.297, 2.029, 3.754), (-0.9805, 1.056, -1.0), (-1.173, 1.182, 3.754), (-0.9805, 1.903, -1.0), (-1.173, 2.029, 3.754), (-0.4268, 1.0, 0.4541), (-0.4268, 0.1528, 0.4543), (-0.5511, 0.1528, 0.4531), (-0.5511, 1.0, 0.4598), (-0.4268, 0.1528, 2.436), (-0.4268, 1.0, 2.431), (-0.5511, 1.0, 2.444), (-0.5511, 0.1528, 2.441)], [], [(0, 10, 11, 2), (2, 11, 8, 6), (6, 8, 9, 4), (4, 9, 10, 0), (2, 6, 4, 0), (7, 3, 1, 5), (9, 8, 13, 12), (11, 10, 15, 14), (10, 9, 12, 5, 1, 15), (8, 11, 14, 3, 7, 13), (12, 13, 7, 5), (14, 15, 1, 3)])
_uv = me_cube_017.uv_layers.new(name='UVMap')
_uv.uv.foreach_set('vector', [0.5259, 1.0, 0.3514, 0.7074, 0.5085, 0.7013, 0.6831, 0.9953, 0.9769, 0.001216, 0.8685, 0.2299, 0.8455, 0.2276, 0.9539, 0.0, 0.3416, 0.004705, 0.167, 0.2977, 0.009767, 0.2931, 0.1844, 0.0, 0.808, 0.9586, 0.6978, 0.7301, 0.7209, 0.7292, 0.831, 0.9575, 0.9769, 0.1771, 1.0, 0.1771, 1.0, 0.3543, 0.9769, 0.3543, 1.0, 0.1771, 0.9769, 0.1771, 0.9769, 0.0, 1.0, 0.0, 0.009767, 0.2931, 0.167, 0.2977, 0.1572, 0.7104, 0.0, 0.7067, 0.5085, 0.7013, 0.3514, 0.7074, 0.3416, 0.2923, 0.4988, 0.287, 0.7209, 0.7292, 0.6978, 0.7301, 0.6831, 0.3351, 0.808, 0.001143, 0.831, 0.0, 0.7061, 0.3329, 0.8455, 0.2276, 0.8685, 0.2299, 0.8539, 0.6253, 0.9769, 0.9582, 0.9539, 0.957, 0.831, 0.6213, 0.0, 0.7067, 0.1572, 0.7104, 0.3416, 1.0, 0.1844, 0.9953, 0.4988, 0.287, 0.3416, 0.2923, 0.5259, 0.004706, 0.6831, 0.0])
me_cube_017.materials.append(mat_redmetal)
me_cube_017.use_remesh_preserve_volume = False
me_cube_017.use_remesh_preserve_attributes = False
me_cube_017.use_mirror_vertex_groups = False
me_cube_017.update()
me_cube_016 = bpy.data.meshes.new('Cube.016')
me_cube_016.from_pydata([(0.8639, -1.548, -1.0), (1.798, 1.416, 2.277), (0.8639, 1.0, -1.0), (1.798, 2.722, 2.277), (1.0, -1.548, -1.0), (1.934, 1.416, 2.277), (1.0, 1.0, -1.0), (1.934, 2.722, 2.277)], [], [(0, 1, 3, 2), (2, 3, 7, 6), (6, 7, 5, 4), (4, 5, 1, 0), (2, 6, 4, 0), (7, 3, 1, 5)])
_uv = me_cube_016.uv_layers.new(name='UVMap')
_uv.uv.foreach_set('vector', [0.9932, -0.1751, 0.9932, 0.2859, 0.8825, 0.3735, 0.7774, -0.004374, 0.8707, 0.7023, 0.9155, 0.004679, 0.9424, 0.0, 0.8976, 0.6977, 0.7196, 0.3771, 0.9016, 0.01538, 0.995, 0.1218, 0.9016, 0.5846, 0.973, 0.9841, 0.9424, 0.158, 0.9694, 0.1623, 1.0, 0.9885, 0.8707, 0.7023, 0.8976, 0.6977, 0.9424, 0.9108, 0.9155, 0.9155, 0.973, 0.0, 1.0, 0.00433, 0.9694, 0.1623, 0.9424, 0.158])
me_cube_016.materials.append(mat_redmetal)
me_cube_016.use_remesh_preserve_volume = False
me_cube_016.use_remesh_preserve_attributes = False
me_cube_016.use_mirror_vertex_groups = False
me_cube_016.update()
me_cube_014 = bpy.data.meshes.new('Cube.014')
me_cube_014.from_pydata([(-0.9643, -1.035, -0.1702), (-0.9643, -1.035, 1.498), (-0.9643, 3.509, -0.1733), (-0.9643, 3.509, 0.1282), (9.276, -1.013, -0.1702), (9.276, -1.013, 0.1393), (-0.9519, 5.987, -0.1733), (-1.612, 5.987, 2.84), (-0.9629, 3.509, 0.1282), (0.393, -1.035, 1.248), (-0.9643, 1.366, 1.496), (3.281, 3.876, 0.1378), (0.3944, 1.386, 1.246), (3.28, 3.872, -0.1717), (-0.9643, -1.035, 0.116), (-0.9643, 3.509, 0.1277), (-0.9643, -0.03589, 0.1218), (-0.9643, -0.03446, -0.1717), (-0.01748, -1.035, 1.502), (-0.01164, 1.38, 1.5), (1.27, -0.007123, 1.377), (1.25, 0.8494, 1.383), (1.007, 1.39, 1.01), (1.026, -1.035, 1.004), (0.6862, 0.09651, 1.477), (0.6875, 1.388, 1.476), (3.004, 3.464, 0.3072), (-1.56, 5.859, 2.84), (-0.6727, 3.506, 0.1413), (-1.539, 3.568, 2.845), (-1.623, 3.571, 2.832), (-0.006712, 5.516, 0.1366), (0.01388, 3.498, 0.1722)], [], [(0, 14, 16, 17), (2, 15, 7, 6), (6, 7, 27, 31, 11, 13), (4, 5, 20, 23, 24, 9, 18, 1, 14, 0), (2, 6, 13, 4, 0, 17), (7, 30, 29, 27), (9, 12, 19, 18), (11, 26, 21, 20, 5), (13, 11, 5, 4), (10, 19, 12, 8, 3), (15, 16, 10, 3), (7, 15, 3, 8, 30), (17, 16, 15, 2), (10, 16, 14, 1), (18, 19, 10, 1), (20, 21, 22, 23), (23, 22, 25, 24), (24, 25, 12, 9), (26, 32, 28, 8, 12, 25, 22, 21), (27, 29, 28, 32, 31), (29, 30, 8, 28), (31, 32, 26, 11)])
_uv = me_cube_014.uv_layers.new(name='UVMap')
_uv.uv.foreach_set('vector', [0.3682, 0.5932, 0.3835, 0.5932, 0.3839, 0.6511, 0.3681, 0.6512, 0.3681, 0.8565, 0.3843, 0.8565, 0.5324, 1.0, 0.3681, 1.0, 0.7461, 0.06734, 0.8993, 0.0, 0.9007, 0.006446, 0.7739, 0.1231, 0.8136, 0.3299, 0.7974, 0.3337, 1.0, 0.5934, 0.9837, 0.5934, 0.9072, 0.1304, 0.9382, 0.1154, 0.9007, 0.09663, 0.9253, 0.07865, 0.9119, 0.05484, 0.9121, 0.0, 0.9849, 0.0002275, 1.0, 0.0002747, 0.5015, 0.5926, 0.3681, 0.5916, 0.4825, 0.3467, 0.7461, 0.0, 0.7461, 0.5932, 0.6922, 0.593, 0.8189, 0.2629, 0.9479, 0.2613, 0.9483, 0.2661, 0.8259, 0.2658, 0.9653, 0.362, 0.836, 0.3631, 0.8375, 0.3381, 0.9666, 0.3368, 0.7408, 0.2519, 0.7641, 0.2345, 0.9117, 0.1236, 0.9583, 0.1245, 0.9974, 0.6077, 0.7974, 0.3337, 0.8136, 0.3299, 0.9007, 0.7659, 0.8844, 0.7696, 0.2387, 0.04527, 0.239, 0.1001, 0.2375, 0.1251, 0.1153, 0.05469, 0.1153, 0.05461, 0.3843, 0.8565, 0.3839, 0.6511, 0.4577, 0.7323, 0.3843, 0.8565, 0.5324, 1.0, 0.3843, 0.8565, 0.3843, 0.8565, 0.3843, 0.8565, 0.532, 0.8601, 0.3681, 0.6512, 0.3839, 0.6511, 0.3843, 0.8565, 0.3681, 0.8565, 0.4577, 0.7323, 0.3839, 0.6511, 0.3835, 0.5932, 0.4577, 0.5932, 0.3681, 0.09877, 0.239, 0.1001, 0.2387, 0.04527, 0.367, 0.04426, 0.5327, 0.674, 0.5324, 0.6244, 0.5516, 0.5932, 0.5516, 0.7336, 1.004, 0.0826, 0.8743, 0.08249, 0.8771, 0.06121, 0.9461, 0.06059, 0.3082, 0.1399, 0.2392, 0.1405, 0.2375, 0.1251, 0.3669, 0.124, 0.1232, 0.2821, 0.1172, 0.1107, 0.1158, 0.07132, 0.1153, 0.05469, 0.2375, 0.1251, 0.2392, 0.1405, 0.2364, 0.1618, 0.268, 0.1733, 0.7963, 0.518, 0.9937, 0.5183, 0.9719, 0.6257, 0.9741, 0.6891, 0.7999, 0.6889, 0.9184, 0.7973, 0.9139, 0.7981, 0.9033, 0.6397, 0.9184, 0.6352, 0.009166, 0.1105, 0.1172, 0.1107, 0.1232, 0.2821, 0.1004, 0.2992])
me_cube_014.materials.append(mat_redmetal)
me_cube_014.use_remesh_preserve_volume = False
me_cube_014.use_remesh_preserve_attributes = False
me_cube_014.use_mirror_vertex_groups = False
me_cube_014.update()
me_cube_013 = bpy.data.meshes.new('Cube.013')
me_cube_013.from_pydata([(-4.998, -0.03804, -1.0), (-4.998, -0.03804, 1.796), (-4.998, 5.954, -1.0), (-4.998, 5.954, 5.396), (5.134, -3.276, -1.0), (5.134, -3.276, 0.1831), (11.26, 5.954, -1.0), (11.26, 5.954, 0.1853), (0.2103, 5.954, 4.427), (0.2565, -0.03804, 1.792), (-1.359, 5.954, 5.397), (-1.366, -0.03804, 1.796), (-4.998, 2.937, 1.796), (0.234, 2.88, 1.802), (-1.363, 2.898, 1.797), (-1.799, 5.582, 4.953), (-1.763, 3.175, 2.118), (-4.671, 3.212, 2.125), (-4.683, 5.588, 4.959)], [], [(0, 1, 12, 3, 2), (2, 3, 10, 8, 7, 6), (6, 7, 5, 4), (4, 5, 9, 11, 1, 0), (2, 6, 4, 0), (7, 8, 13, 9, 5), (9, 13, 14, 11), (11, 14, 12, 1), (12, 14, 16, 17, 18, 3), (14, 13, 8, 10), (3, 18, 15, 16, 14, 10)])
_uv = me_cube_013.uv_layers.new(name='UVMap')
_uv.uv.foreach_set('vector', [1.719e-08, 0.8388, 0.0, 0.7352, 0.1135, 0.7352, 0.2286, 0.6018, 0.2286, 0.8388, 0.9548, 0.6023, 0.7108, 0.6023, 0.7108, 0.4675, 0.7478, 0.4093, 0.9096, 0.0, 0.9548, 0.0, 0.7425, 0.4246, 0.7877, 0.4246, 0.7876, 0.8351, 0.7425, 0.8351, 0.7232, 0.6531, 0.6857, 0.6489, 0.6007, 0.4461, 0.6111, 0.3871, 0.6345, 0.255, 0.7232, 0.2649, 0.7108, 0.0, 0.7108, 0.6023, 0.3586, 0.3754, 0.4822, 1.767e-08, 0.9107, 0.4647, 0.9107, 0.9083, 0.778, 0.8957, 0.6611, 0.8917, 0.551, 0.699, 0.6616, 0.4636, 0.7724, 0.4674, 0.7709, 0.5264, 0.6594, 0.5235, 0.6571, 0.4588, 0.7686, 0.4617, 0.7652, 0.5959, 0.6522, 0.5929, 0.569, 0.6134, 0.5682, 0.479, 0.5842, 0.494, 0.5853, 0.6014, 0.7254, 0.6032, 0.747, 0.615, 0.8152, 0.4908, 0.815, 0.4318, 0.9632, 0.4362, 0.9941, 0.4924, 0.9478, 0.5269, 0.9262, 0.515, 0.9258, 0.4085, 0.785, 0.4058, 0.7689, 0.3909, 0.9478, 0.3925])
me_cube_013.materials.append(mat_redmetal)
me_cube_013.use_remesh_preserve_volume = False
me_cube_013.use_remesh_preserve_attributes = False
me_cube_013.use_mirror_vertex_groups = False
me_cube_013.update()
me_cube_012 = bpy.data.meshes.new('Cube.012')
me_cube_012.from_pydata([(-1.0, 0.01771, -1.547), (-1.0, 0.01771, -0.8199), (-1.0, 1.0, -1.547), (-1.0, 1.0, -0.8199), (-0.4027, 0.567, -1.547), (-0.4027, 0.567, -0.8199), (0.04641, 1.0, -1.547), (0.04641, 1.0, -0.8199)], [], [(0, 1, 3, 2), (2, 3, 7, 6), (6, 7, 5, 4), (4, 5, 1, 0), (2, 6, 4, 0), (7, 3, 1, 5)])
_uv = me_cube_012.uv_layers.new(name='UVMap')
_uv.uv.foreach_set('vector', [1.0, 0.9694, 0.7016, 0.9694, 0.7016, 0.5, 1.0, 0.5, 0.7016, 0.0, 1.0, 0.0, 1.0, 0.5, 0.7016, 0.5, 0.5443, 0.3331, 0.7054, 0.3331, 0.7054, 0.4941, 0.5443, 0.4941, 0.0, 0.2981, 0.2984, 0.2981, 0.2984, 0.6858, 4.893e-08, 0.6858, 0.2984, 0.5, 0.2984, 0.0, 0.4761, 0.2146, 0.7016, 0.5, 0.7016, 0.5, 0.7016, 1.0, 0.2984, 1.0, 0.5239, 0.7146])
me_cube_012.materials.append(mat_redmetal)
me_cube_012.use_remesh_preserve_volume = False
me_cube_012.use_remesh_preserve_attributes = False
me_cube_012.use_mirror_vertex_groups = False
me_cube_012.update()
me_cube_011 = bpy.data.meshes.new('Cube.011')
me_cube_011.from_pydata([(-1.329, -1.0, -1.074), (-1.329, -1.0, -0.7241), (-1.0, 3.237, -1.0), (-1.0, 3.237, -0.2704), (-1.156, -1.0, -1.074), (-1.156, -1.0, -0.7241), (1.653, 3.228, -1.0), (-0.8268, 3.237, -0.2704), (1.653, 3.228, -0.7599), (-1.156, -1.0, -0.8241), (-1.156, -1.0, -0.731), (-0.8268, 3.336, -0.6591), (-0.1542, 1.728, -0.7548), (-0.1542, 1.723, -1.0), (0.04231, 4.154, -0.6894), (0.04267, 4.154, -1.0), (-0.8214, 3.336, -1.0)], [], [(0, 1, 3, 2), (2, 3, 7, 11, 16), (6, 8, 12, 13), (4, 9, 10, 5, 1, 0), (2, 16, 15, 6, 13, 4, 0), (7, 3, 1, 5), (9, 12, 8, 14, 11, 10), (10, 11, 7, 5), (13, 12, 9, 4), (15, 14, 8, 6), (16, 11, 14, 15)])
_uv = me_cube_011.uv_layers.new(name='UVMap')
_uv.uv.foreach_set('vector', [0.8578, 0.9289, 0.7985, 0.9292, 0.7358, 0.4297, 0.8592, 0.4291, 0.8592, 0.4291, 0.7358, 0.4297, 0.7352, 0.4016, 0.8014, 0.3908, 0.859, 0.3897, 0.6367, 0.7929, 0.596, 0.7938, 0.5912, 0.4362, 0.6327, 0.4344, 0.7352, 0.9969, 0.7352, 0.9485, 0.7352, 0.9305, 0.7352, 0.9292, 0.7646, 0.9292, 0.7646, 0.9969, 0.0, 0.2824, 0.01586, 0.2473, 0.0611, 0.02324, 0.3749, 0.0, 0.2611, 0.4357, 0.3749, 0.9815, 0.3505, 1.0, 0.6382, 0.9355, 0.609, 0.933, 0.609, 0.1073, 0.6382, 0.1099, 0.7352, 0.0, 0.6208, 0.5463, 0.7352, 0.9812, 0.4213, 0.9578, 0.3749, 0.7334, 0.7341, 0.0006643, 0.6355, 0.06533, 0.6355, 0.8982, 0.5694, 0.8806, 0.6343, 0.06535, 0.6345, 0.803, 0.593, 0.8049, 0.5961, 0.2482, 0.6385, 0.2473, 0.8592, 0.1635, 0.8067, 0.1638, 0.8103, 0.0001871, 0.8509, 0.0, 0.859, 0.3897, 0.8014, 0.3908, 0.8067, 0.1638, 0.8592, 0.1635])
me_cube_011.materials.append(mat_redmetal)
me_cube_011.use_remesh_preserve_volume = False
me_cube_011.use_remesh_preserve_attributes = False
me_cube_011.use_mirror_vertex_groups = False
me_cube_011.update()
me_cube_010 = bpy.data.meshes.new('Cube.010')
me_cube_010.from_pydata([(-1.0, -1.0, -1.0), (-1.0, 0.7204, 1.0), (-1.0, 2.044, -1.0), (-1.0, 2.044, 1.0), (1.0, -1.0, -1.0), (1.0, 0.7204, 1.0), (1.0, 2.044, -1.0), (1.0, 2.044, 1.0), (-1.0, 0.7204, 1.058), (-1.0, 2.044, 1.058), (1.0, 2.044, 1.058), (1.0, 0.7204, 1.058), (-1.071, 2.044, -1.0), (-1.071, -1.0, -1.0), (-1.071, 0.7204, 1.0), (-1.071, 2.044, 1.0), (1.057, 2.044, 1.0), (1.057, 2.044, -1.0), (1.057, -1.0, -1.0), (1.057, 0.7204, 1.0), (-1.0, 2.044, -1.033), (-1.0, -1.0, -1.033), (1.0, 2.044, -1.033), (1.0, -1.0, -1.033), (-1.063, 0.7204, 1.0), (-1.063, 2.044, 1.0), (-1.063, 0.7204, 1.058), (-1.063, 2.044, 1.058), (1.057, 2.044, 1.0), (1.057, 0.7204, 1.0), (1.057, 2.044, 1.058), (1.057, 0.7204, 1.058), (-1.066, 2.044, -1.0), (-1.066, -1.0, -1.0), (-1.066, 2.044, -1.033), (-1.066, -1.0, -1.033), (1.055, -1.0, -1.0), (1.055, 2.044, -1.0), (1.055, -1.0, -1.033), (1.055, 2.044, -1.033)], [], [(1, 3, 15, 14), (2, 3, 7, 6), (5, 4, 18, 19), (0, 2, 32, 33), (3, 1, 24, 25), (10, 9, 8, 11), (1, 5, 11, 8), (7, 3, 9, 10), (11, 5, 29, 31), (13, 14, 15, 12), (2, 0, 13, 12), (3, 2, 12, 15), (0, 1, 14, 13), (17, 16, 19, 18), (4, 6, 17, 18), (7, 5, 19, 16), (6, 7, 16, 17), (20, 22, 23, 21), (4, 23, 38, 36), (4, 0, 21, 23), (2, 6, 22, 20), (25, 24, 26, 27), (1, 8, 26, 24), (8, 9, 27, 26), (9, 3, 25, 27), (29, 28, 30, 31), (10, 11, 31, 30), (5, 7, 28, 29), (7, 10, 30, 28), (33, 32, 34, 35), (2, 20, 34, 32), (20, 21, 35, 34), (21, 0, 33, 35), (37, 36, 38, 39), (6, 4, 36, 37), (23, 22, 39, 38), (22, 6, 37, 39)])
_uv = me_cube_010.uv_layers.new(name='UVMap')
_uv.uv.foreach_set('vector', [0.4751, 0.7174, 0.4751, 0.5, 0.4837, 0.5, 0.4837, 0.7174, 0.9332, 0.6798, 0.978, 0.6798, 0.978, 0.7408, 0.9332, 0.7408, 0.4906, 0.5, 0.4906, 0.8285, 0.4837, 0.8285, 0.4837, 0.5, 0.6659, 0.8496, 0.6659, 0.3496, 0.6738, 0.3496, 0.6738, 0.8496, 0.4751, 0.5, 0.4751, 0.7174, 0.4675, 0.7174, 0.4675, 0.5, 0.4975, 0.6885, 0.4975, 0.36, 0.6573, 0.36, 0.6573, 0.6885, 0.4906, 0.838, 0.4906, 0.5094, 0.4975, 0.5094, 0.4975, 0.838, 0.743, 0.3402, 0.743, 0.01164, 0.75, 0.01164, 0.75, 0.3402, 0.4975, 0.5094, 0.4906, 0.5094, 0.4906, 0.5, 0.4975, 0.5, 0.2415, 1.0, 0.0, 0.7174, 0.0, 0.5, 0.2415, 0.5, 0.6659, 0.3496, 0.6659, 0.8496, 0.6573, 0.8496, 0.6573, 0.3496, 0.743, 0.01164, 0.5015, 0.01164, 0.5015, 3.916e-08, 0.743, 0.0, 0.2415, 0.8285, 0.2415, 0.5, 0.2501, 0.5, 0.2501, 0.8285, 0.4975, 0.5, 0.2561, 0.5, 0.2561, 0.2826, 0.4975, 0.0, 0.6738, 0.8496, 0.6738, 0.3496, 0.6807, 0.3496, 0.6807, 0.8496, 0.4398, 0.7174, 0.4398, 0.5, 0.4466, 0.5, 0.4466, 0.7174, 0.5015, 0.3402, 0.743, 0.3402, 0.743, 0.3495, 0.5015, 0.3495, 0.007921, 0.0, 0.2494, 7.833e-08, 0.2494, 0.5, 0.007921, 0.5, 0.254, 0.509, 0.2501, 0.509, 0.2501, 0.5, 0.254, 0.5, 0.254, 0.509, 0.254, 0.8376, 0.2501, 0.8376, 0.2501, 0.509, 0.5015, 0.01164, 0.5015, 0.3402, 0.4975, 0.3402, 0.4975, 0.01164, 0.4605, 0.5, 0.4605, 0.7174, 0.4535, 0.7174, 0.4535, 0.5, 0.4906, 0.838, 0.4975, 0.838, 0.4975, 0.8483, 0.4906, 0.8483, 0.6573, 0.36, 0.4975, 0.36, 0.4975, 0.3496, 0.6573, 0.3496, 0.75, 0.01164, 0.743, 0.01164, 0.743, 0.001283, 0.75, 0.001283, 0.4605, 0.7174, 0.4605, 0.5, 0.4675, 0.5, 0.4675, 0.7174, 0.4975, 0.6885, 0.6573, 0.6885, 0.6573, 0.6979, 0.4975, 0.6979, 0.4466, 0.7174, 0.4466, 0.5, 0.4535, 0.5, 0.4535, 0.7174, 0.743, 0.3402, 0.75, 0.3402, 0.75, 0.3496, 0.743, 0.3496, 0.6913, 0.8496, 0.6913, 0.3496, 0.6952, 0.3496, 0.6952, 0.8496, 0.5015, 0.01164, 0.4975, 0.01164, 0.4975, 0.0008692, 0.5015, 0.0008692, 0.007921, 0.0, 0.007921, 0.5, 0.0, 0.5, 2.879e-08, 0.0, 0.2501, 0.8376, 0.254, 0.8376, 0.254, 0.8483, 0.2501, 0.8483, 0.6873, 0.8496, 0.6873, 0.3496, 0.6913, 0.3496, 0.6913, 0.8496, 0.6873, 0.3496, 0.6873, 0.8496, 0.6807, 0.8496, 0.6807, 0.3496, 0.2494, 0.5, 0.2494, 7.833e-08, 0.2561, 7.833e-08, 0.2561, 0.5, 0.4975, 0.3402, 0.5015, 0.3402, 0.5015, 0.3492, 0.4975, 0.3492])
me_cube_010.materials.append(mat_brightmetal)
me_cube_010.use_remesh_preserve_volume = False
me_cube_010.use_remesh_preserve_attributes = False
me_cube_010.use_mirror_vertex_groups = False
me_cube_010.update()

# ---- objects
ob_sun = bpy.data.objects.new('Sun', light_sun)
ob_cube_016 = bpy.data.objects.new('Cube.016', me_cube_018)
ob_cube_014 = bpy.data.objects.new('Cube.014', me_cube_008)
ob_cube_013 = bpy.data.objects.new('Cube.013', me_cube_004)
ob_camera = bpy.data.objects.new('Camera', cam_camera)
ob_point = bpy.data.objects.new('Point', light_point)
ob_cube = bpy.data.objects.new('Cube', me_cube_001)
ob_cube_012 = bpy.data.objects.new('Cube.012', me_cube_035)
ob_cube_011 = bpy.data.objects.new('Cube.011', me_cube_034)
ob_cube_010 = bpy.data.objects.new('Cube.010', me_cube_033)
ob_cube_009 = bpy.data.objects.new('Cube.009', me_cube_032)
ob_cube_007 = bpy.data.objects.new('Cube.007', me_cube_031)
ob_cube_006 = bpy.data.objects.new('Cube.006', me_cube_030)
ob_cube_015 = bpy.data.objects.new('Cube.015', me_cube_017)
ob_cube_008 = bpy.data.objects.new('Cube.008', me_cube_016)
ob_cube_005 = bpy.data.objects.new('Cube.005', me_cube_014)
ob_cube_004 = bpy.data.objects.new('Cube.004', me_cube_013)
ob_cube_003 = bpy.data.objects.new('Cube.003', me_cube_012)
ob_cube_002 = bpy.data.objects.new('Cube.002', me_cube_011)
ob_cube_001 = bpy.data.objects.new('Cube.001', me_cube_010)

# ---- transforms, parenting, visibility, modifiers, constraints
ob_sun.location = (6.345, -23.21, 21.6)
ob_sun.rotation_euler = (0.7784, 0.0, 0.5568)
ob_sun.lineart.crease_threshold = 0.0
ob_cube_016.location = (0.01622, 7.622, 3.176)
ob_cube_016.scale = (0.6624, 0.6624, 0.6624)
ob_cube_016.lineart.crease_threshold = 0.0
ob_cube_014.location = (-1.226, 5.446, 2.057)
ob_cube_014.scale = (0.3784, 0.3784, 0.3784)
ob_cube_014.lineart.crease_threshold = 0.0
ob_cube_013.location = (-0.1667, 4.492, 2.359)
ob_cube_013.lineart.crease_threshold = 0.0
ob_camera.location = (5.691, -16.18, 13.92)
ob_camera.rotation_euler = (1.064, 0.0, 0.2174)
ob_camera.lineart.crease_threshold = 0.0
ob_point.location = (-6.985, 5.278, 4.321)
ob_point.lineart.crease_threshold = 0.0
ob_cube.location = (0.4249, -0.5188, 1.67)
ob_cube.lineart.crease_threshold = 0.0
ob_cube_012.location = (-1.761, 0.6262, 1.866)
ob_cube_012.scale = (-1.0, 1.0, 1.0)
ob_cube_012.lineart.crease_threshold = 0.0
ob_cube_011.location = (-1.762, 3.781, 2.415)
ob_cube_011.scale = (-1.0, 1.0, 1.0)
ob_cube_011.lineart.crease_threshold = 0.0
ob_cube_010.location = (-2.069, 4.704, 1.128)
ob_cube_010.scale = (-0.2613, 0.2613, 0.2613)
ob_cube_010.lineart.crease_threshold = 0.0
ob_cube_009.location = (-1.728, 7.294, 1.037)
ob_cube_009.scale = (-1.0, 1.0, 1.0)
ob_cube_009.lineart.crease_threshold = 0.0
ob_cube_007.location = (-1.492, 12.25, 2.169)
ob_cube_007.scale = (-1.0, 1.0, 1.0)
ob_cube_007.lineart.crease_threshold = 0.0
ob_cube_006.location = (-3.727, 6.78, 2.414)
ob_cube_006.rotation_euler = (0.0, -0.1885, 0.0)
ob_cube_006.scale = (-1.0, 1.0, 1.0)
ob_cube_006.lineart.crease_threshold = 0.0
ob_cube_015.location = (3.641, 6.78, 2.414)
ob_cube_015.rotation_euler = (0.0, 0.1885, 0.0)
ob_cube_015.scale = (1.0, 1.0, 1.0)
ob_cube_015.lineart.crease_threshold = 0.0
ob_cube_008.location = (1.406, 12.25, 2.169)
ob_cube_008.lineart.crease_threshold = 0.0
ob_cube_005.location = (1.642, 7.294, 1.037)
ob_cube_005.lineart.crease_threshold = 0.0
ob_cube_004.location = (1.983, 4.704, 1.128)
ob_cube_004.scale = (0.2613, 0.2613, 0.2613)
ob_cube_004.lineart.crease_threshold = 0.0
ob_cube_003.location = (1.675, 3.781, 2.415)
ob_cube_003.lineart.crease_threshold = 0.0
ob_cube_002.location = (1.674, 0.6262, 1.866)
ob_cube_002.lineart.crease_threshold = 0.0
ob_cube_001.location = (1.14, 5.446, 2.057)
ob_cube_001.scale = (-0.3784, 0.3784, 0.3784)
ob_cube_001.lineart.crease_threshold = 0.0

# ---- collection membership
col_collection_1.objects.link(ob_sun)
col_collection_1.objects.link(ob_cube_016)
col_collection_1.objects.link(ob_cube_014)
col_collection_1.objects.link(ob_cube_013)
col_collection_1.objects.link(ob_camera)
col_collection_1.objects.link(ob_point)
col_collection_1.objects.link(ob_cube)
col_collection_1.objects.link(ob_cube_012)
col_collection_1.objects.link(ob_cube_011)
col_collection_1.objects.link(ob_cube_010)
col_collection_1.objects.link(ob_cube_009)
col_collection_1.objects.link(ob_cube_007)
col_collection_1.objects.link(ob_cube_006)
col_collection_1.objects.link(ob_cube_015)
col_collection_1.objects.link(ob_cube_008)
col_collection_1.objects.link(ob_cube_005)
col_collection_1.objects.link(ob_cube_004)
col_collection_1.objects.link(ob_cube_003)
col_collection_1.objects.link(ob_cube_002)
col_collection_1.objects.link(ob_cube_001)

# ---- scene / render settings (as saved in the file)
scene.camera = ob_camera
scene.frame_start = 1; scene.frame_end = 250; scene.frame_set(1)
scene.render.engine = 'BLENDER_EEVEE_NEXT'
scene.render.resolution_percentage = 50
scene.render.dither_intensity = 0.0
scene.cycles.use_denoising = False
scene.cycles.samples = 128
scene.cycles.sampling_pattern = 'TABULATED_SOBOL'
scene.cycles.use_adaptive_sampling = False
scene.cycles.use_light_tree = False
scene.cycles.blur_glossy = 0.0
scene.cycles.sample_clamp_indirect = 0.0
scene.view_settings.view_transform = 'Standard'
bpy.context.view_layer.update()
